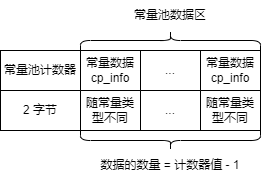

The diagram above was exported from draw.io. Its source (the exported page's mxGraphModel, read from the mxfile embedded in the PNG):
<mxGraphModel dx="981" dy="548" grid="1" gridSize="10" guides="1" tooltips="1" connect="1" arrows="1" fold="1" page="1" pageScale="1" pageWidth="827" pageHeight="1169" math="0" shadow="0">
  <root>
    <mxCell id="0" />
    <mxCell id="1" parent="0" />
    <mxCell id="Ff-yQfZjiWan_FrQGerp-1" value="" style="shape=table;html=1;whiteSpace=wrap;startSize=0;container=1;collapsible=0;childLayout=tableLayout;" vertex="1" parent="1">
      <mxGeometry x="110" y="240" width="260" height="80" as="geometry" />
    </mxCell>
    <mxCell id="Ff-yQfZjiWan_FrQGerp-2" value="" style="shape=partialRectangle;html=1;whiteSpace=wrap;collapsible=0;dropTarget=0;pointerEvents=0;fillColor=none;top=0;left=0;bottom=0;right=0;points=[[0,0.5],[1,0.5]];portConstraint=eastwest;" vertex="1" parent="Ff-yQfZjiWan_FrQGerp-1">
      <mxGeometry width="260" height="40" as="geometry" />
    </mxCell>
    <mxCell id="Ff-yQfZjiWan_FrQGerp-3" value="常量池计数器" style="shape=partialRectangle;html=1;whiteSpace=wrap;connectable=0;fillColor=none;top=0;left=0;bottom=0;right=0;overflow=hidden;pointerEvents=1;" vertex="1" parent="Ff-yQfZjiWan_FrQGerp-2">
      <mxGeometry width="80" height="40" as="geometry">
        <mxRectangle width="80" height="40" as="alternateBounds" />
      </mxGeometry>
    </mxCell>
    <mxCell id="Ff-yQfZjiWan_FrQGerp-4" value="常量数据cp_info" style="shape=partialRectangle;html=1;whiteSpace=wrap;connectable=0;fillColor=none;top=0;left=0;bottom=0;right=0;overflow=hidden;pointerEvents=1;" vertex="1" parent="Ff-yQfZjiWan_FrQGerp-2">
      <mxGeometry x="80" width="60" height="40" as="geometry">
        <mxRectangle width="60" height="40" as="alternateBounds" />
      </mxGeometry>
    </mxCell>
    <mxCell id="Ff-yQfZjiWan_FrQGerp-15" value="..." style="shape=partialRectangle;html=1;whiteSpace=wrap;connectable=0;fillColor=none;top=0;left=0;bottom=0;right=0;overflow=hidden;pointerEvents=1;" vertex="1" parent="Ff-yQfZjiWan_FrQGerp-2">
      <mxGeometry x="140" width="60" height="40" as="geometry">
        <mxRectangle width="60" height="40" as="alternateBounds" />
      </mxGeometry>
    </mxCell>
    <mxCell id="Ff-yQfZjiWan_FrQGerp-5" value="&lt;span&gt;常量数据cp_info&lt;/span&gt;" style="shape=partialRectangle;html=1;whiteSpace=wrap;connectable=0;fillColor=none;top=0;left=0;bottom=0;right=0;overflow=hidden;pointerEvents=1;" vertex="1" parent="Ff-yQfZjiWan_FrQGerp-2">
      <mxGeometry x="200" width="60" height="40" as="geometry">
        <mxRectangle width="60" height="40" as="alternateBounds" />
      </mxGeometry>
    </mxCell>
    <mxCell id="Ff-yQfZjiWan_FrQGerp-6" value="" style="shape=partialRectangle;html=1;whiteSpace=wrap;collapsible=0;dropTarget=0;pointerEvents=0;fillColor=none;top=0;left=0;bottom=0;right=0;points=[[0,0.5],[1,0.5]];portConstraint=eastwest;" vertex="1" parent="Ff-yQfZjiWan_FrQGerp-1">
      <mxGeometry y="40" width="260" height="40" as="geometry" />
    </mxCell>
    <mxCell id="Ff-yQfZjiWan_FrQGerp-7" value="2 字节" style="shape=partialRectangle;html=1;whiteSpace=wrap;connectable=0;fillColor=none;top=0;left=0;bottom=0;right=0;overflow=hidden;pointerEvents=1;" vertex="1" parent="Ff-yQfZjiWan_FrQGerp-6">
      <mxGeometry width="80" height="40" as="geometry">
        <mxRectangle width="80" height="40" as="alternateBounds" />
      </mxGeometry>
    </mxCell>
    <mxCell id="Ff-yQfZjiWan_FrQGerp-8" value="随常量类型不同" style="shape=partialRectangle;html=1;whiteSpace=wrap;connectable=0;fillColor=none;top=0;left=0;bottom=0;right=0;overflow=hidden;pointerEvents=1;" vertex="1" parent="Ff-yQfZjiWan_FrQGerp-6">
      <mxGeometry x="80" width="60" height="40" as="geometry">
        <mxRectangle width="60" height="40" as="alternateBounds" />
      </mxGeometry>
    </mxCell>
    <mxCell id="Ff-yQfZjiWan_FrQGerp-16" value="..." style="shape=partialRectangle;html=1;whiteSpace=wrap;connectable=0;fillColor=none;top=0;left=0;bottom=0;right=0;overflow=hidden;pointerEvents=1;" vertex="1" parent="Ff-yQfZjiWan_FrQGerp-6">
      <mxGeometry x="140" width="60" height="40" as="geometry">
        <mxRectangle width="60" height="40" as="alternateBounds" />
      </mxGeometry>
    </mxCell>
    <mxCell id="Ff-yQfZjiWan_FrQGerp-9" value="&lt;span&gt;随常量类型不同&lt;/span&gt;" style="shape=partialRectangle;html=1;whiteSpace=wrap;connectable=0;fillColor=none;top=0;left=0;bottom=0;right=0;overflow=hidden;pointerEvents=1;" vertex="1" parent="Ff-yQfZjiWan_FrQGerp-6">
      <mxGeometry x="200" width="60" height="40" as="geometry">
        <mxRectangle width="60" height="40" as="alternateBounds" />
      </mxGeometry>
    </mxCell>
    <mxCell id="Ff-yQfZjiWan_FrQGerp-17" value="" style="shape=curlyBracket;whiteSpace=wrap;html=1;rounded=1;rotation=90;" vertex="1" parent="1">
      <mxGeometry x="270" y="140" width="20" height="180" as="geometry" />
    </mxCell>
    <mxCell id="Ff-yQfZjiWan_FrQGerp-18" value="常量池数据区" style="text;html=1;strokeColor=none;fillColor=none;align=center;verticalAlign=middle;whiteSpace=wrap;rounded=0;" vertex="1" parent="1">
      <mxGeometry x="185" y="190" width="190" height="30" as="geometry" />
    </mxCell>
    <mxCell id="Ff-yQfZjiWan_FrQGerp-19" value="" style="shape=curlyBracket;whiteSpace=wrap;html=1;rounded=1;flipH=1;rotation=90;" vertex="1" parent="1">
      <mxGeometry x="270" y="240" width="20" height="180" as="geometry" />
    </mxCell>
    <mxCell id="Ff-yQfZjiWan_FrQGerp-20" value="数据的数量 = 计数器值 - 1" style="text;html=1;strokeColor=none;fillColor=none;align=center;verticalAlign=middle;whiteSpace=wrap;rounded=0;" vertex="1" parent="1">
      <mxGeometry x="200" y="340" width="160" height="30" as="geometry" />
    </mxCell>
  </root>
</mxGraphModel>